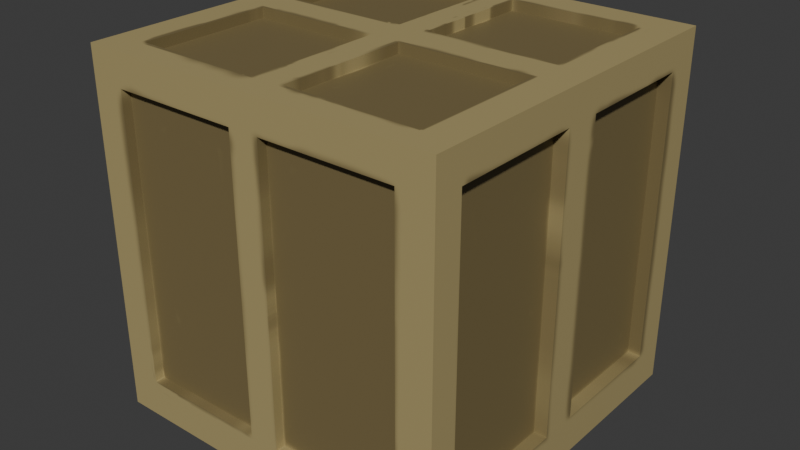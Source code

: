 # Source: crate.blend  (saved by Blender 4.2.66; exported with 4.5.12 LTS)
import bpy
from mathutils import Matrix  # noqa: F401  (used for matrix-valued properties, if any)

bpy.ops.wm.read_factory_settings(use_empty=True)
scene = bpy.context.scene
scene.name = 'Scene'

# ---- collections
col_collection = bpy.data.collections.new('Collection'); scene.collection.children.link(col_collection)

# ---- images (referenced by path relative to the original .blend; pixels are not part of the script)
import os
ASSET_DIR = os.environ.get("B2B_ASSET_DIR", "")  # directory of the original .blend (textures are referenced by path, not embedded)
HERE = os.path.dirname(os.path.abspath(__file__))  # packed textures are extracted next to this script under _unpacked/

def load_image(name, relpath, width, height, colorspace="sRGB"):
    """Load a texture the original file referenced (path relative to the .blend, or extracted next to this script)."""
    p = next((c for c in (os.path.join(HERE, relpath), os.path.join(ASSET_DIR, relpath)) if relpath and os.path.exists(c)), "")
    if p:
        img = bpy.data.images.load(p, check_existing=True)
        img.name = name
    else:  # same state as the original file: an image datablock whose file is absent (Cycles renders it pink)
        img = bpy.data.images.new(name, width, height)
        img.source = "FILE"
        img.filepath = "//" + (relpath or name)
    img.colorspace_settings.name = colorspace
    return img
img_crate = load_image('crate', '_unpacked/crate.9c17e83f.png', 1024, 1024, 'sRGB')

# ---- materials (node trees are filled in below, after node groups)
mat_crate = bpy.data.materials.new('crate')

# ---- material node trees
mat_crate.use_nodes = True; mat_crate.node_tree.nodes.clear()
_N = mat_crate.node_tree.nodes; _L = mat_crate.node_tree.links
n0 = _N.new('ShaderNodeBsdfPrincipled'); n0.name = 'Principled BSDF'; n0.location = (10, 300)
n1 = _N.new('ShaderNodeOutputMaterial'); n1.name = 'Material Output'; n1.location = (300, 300)
n2 = _N.new('ShaderNodeTexImage'); n2.name = 'Image Texture'; n2.location = (-320, 140)
n2.image = img_crate
_L.new(n0.outputs[0], n1.inputs[0])
_L.new(n2.outputs[0], n0.inputs[0])
n1.is_active_output = True

# ---- world
world_world = bpy.data.worlds.new('World'); scene.world = world_world
world_world.use_nodes = True; world_world.node_tree.nodes.clear()
_N = world_world.node_tree.nodes; _L = world_world.node_tree.links
n0 = _N.new('ShaderNodeOutputWorld'); n0.name = 'World Output'; n0.location = (300, 300)
n1 = _N.new('ShaderNodeBackground'); n1.name = 'Background'; n1.location = (10, 300)
n1.inputs[0].default_value = (0.05088, 0.05088, 0.05088, 1.0)
_L.new(n1.outputs[0], n0.inputs[0])
n0.is_active_output = True
world_world.color = (0.05088, 0.05088, 0.05088)
world_world.sun_shadow_jitter_overblur = 0.0

# ---- meshes
me_cube = bpy.data.meshes.new('Cube')
me_cube.from_pydata([(-1.861, -1.861, -0.2152), (-1.861, -1.861, 3.507), (-1.861, 1.861, -0.2152), (-1.861, 1.861, 3.507), (1.861, -1.861, -0.2152), (1.861, -1.861, 3.507), (1.861, 1.861, -0.2152), (1.861, 1.861, 3.507), (-1.861, -1.566, -0.2152), (-1.861, -1.566, 3.507), (1.861, -1.566, -0.2152), (1.861, -1.566, 3.507), (-1.861, 1.509, 3.507), (1.861, 1.509, -0.2152), (-1.861, 1.509, -0.2152), (1.861, 1.509, 3.507), (-1.861, -1.861, 3.171), (-1.861, 1.861, 3.171), (1.861, 1.861, 3.171), (1.861, -1.861, 3.171), (1.861, -1.566, 3.171), (-1.861, -1.566, 3.171), (1.861, 1.509, 3.171), (-1.861, 1.509, 3.171), (-1.861, 1.861, 0.1891), (1.861, 1.861, 0.1891), (1.861, -1.861, 0.1891), (1.861, -1.566, 0.1891), (-1.861, -1.566, 0.1891), (1.861, 1.509, 0.1891), (-1.861, 1.509, 0.1891), (-1.861, -1.861, 0.1891), (1.501, 1.861, -0.2152), (1.501, 1.861, 3.507), (1.501, -1.861, -0.2152), (1.501, -1.861, 3.507), (1.501, -1.566, 3.507), (1.501, -1.566, -0.2152), (1.501, 1.509, -0.2152), (1.501, 1.509, 3.507), (1.501, -1.861, 3.171), (1.501, 1.861, 3.171), (1.501, 1.861, 0.1891), (1.501, -1.861, 0.1891), (-1.513, 1.861, -0.2152), (-1.513, -1.861, 3.507), (-1.513, -1.566, -0.2152), (-1.513, 1.509, -0.2152), (-1.513, -1.861, 3.171), (-1.513, -1.861, 0.1891), (-1.513, 1.861, 3.507), (-1.513, -1.861, -0.2152), (-1.513, -1.566, 3.507), (-1.513, 1.509, 3.507), (-1.513, 1.861, 3.171), (-1.513, 1.861, 0.1891), (1.501, -1.861, 3.171), (1.501, -1.861, 0.1891), (-1.513, -1.861, 3.171), (-1.513, -1.861, 0.1891), (-1.861, 0.2073, -0.2152), (1.861, 0.2073, 3.507), (-1.861, 0.2073, 3.507), (1.861, 0.2073, -0.2152), (-1.861, 0.2073, 3.171), (1.861, 0.2073, 3.171), (1.861, 0.2073, 0.1891), (-1.861, 0.2073, 0.1891), (1.501, 0.2073, -0.2152), (1.501, 0.2073, 3.507), (-1.513, 0.2073, -0.2152), (-1.513, 0.2073, 3.507), (-1.861, -0.1848, -0.2152), (1.861, -0.1848, 3.507), (1.861, -0.1848, 3.171), (1.861, -0.1848, 0.1891), (1.501, -0.1848, -0.2152), (1.501, -0.1848, 3.507), (-1.513, -0.1848, -0.2152), (-1.513, -0.1848, 3.507), (-1.861, -0.1848, 3.507), (1.861, -0.1848, -0.2152), (-1.861, -0.1848, 3.171), (-1.861, -0.1848, 0.1891), (0.1365, 1.861, 3.507), (0.1365, -1.861, -0.2152), (0.1365, -1.566, 3.507), (0.1365, 1.509, 3.507), (0.1365, 1.861, 3.171), (0.1365, 1.861, 0.1891), (0.1365, 1.861, -0.2152), (0.1365, -1.861, 3.507), (0.1365, -1.566, -0.2152), (0.1365, 1.509, -0.2152), (0.1365, -1.861, 3.171), (0.1365, -1.861, 0.1891), (0.1365, -1.861, 3.171), (0.1365, -1.861, 0.1891), (0.1365, 0.2073, 3.507), (0.1365, 0.2073, -0.2152), (0.1365, -0.1848, 3.507), (0.1365, -0.1848, -0.2152), (-0.1783, 1.861, -0.2152), (-0.1783, -1.861, 3.507), (-0.1783, -1.566, -0.2152), (-0.1783, 1.509, -0.2152), (-0.1783, -1.861, 3.171), (-0.1783, -1.861, 0.1891), (-0.1783, -1.861, 3.171), (-0.1783, -1.861, 0.1891), (-0.1783, 0.2073, -0.2152), (-0.1783, -0.1848, -0.2152), (-0.1783, 1.861, 3.507), (-0.1783, -1.861, -0.2152), (-0.1783, -1.566, 3.507), (-0.1783, 1.509, 3.507), (-0.1783, 1.861, 3.171), (-0.1783, 1.861, 0.1891), (-0.1783, 0.2073, 3.507), (-0.1783, -0.1848, 3.507), (0.1365, 1.725, 3.171), (1.501, 1.725, 3.171), (0.1365, 1.725, 0.1891), (1.501, 1.725, 0.1891), (-1.513, 1.725, 3.171), (-1.513, 1.725, 0.1891), (-0.1783, 1.725, 3.171), (-0.1783, 1.725, 0.1891), (1.727, -0.1848, 3.171), (1.727, -1.566, 3.171), (1.727, -1.566, 0.1891), (1.727, 1.509, 3.171), (1.727, 1.509, 0.1891), (1.727, -0.1848, 0.1891), (1.727, 0.2073, 3.171), (1.727, 0.2073, 0.1891), (1.501, -1.767, 3.171), (1.501, -1.767, 0.1891), (-0.1783, -1.767, 3.171), (-1.513, -1.767, 3.171), (-0.1783, -1.767, 0.1891), (-1.513, -1.767, 0.1891), (0.1365, -1.767, 3.171), (0.1365, -1.767, 0.1891), (-1.755, 0.2073, 3.171), (-1.755, 1.509, 3.171), (-1.755, -1.566, 3.171), (-1.755, -1.566, 0.1891), (-1.755, 1.509, 0.1891), (-1.755, 0.2073, 0.1891), (-1.755, -0.1848, 3.171), (-1.755, -0.1848, 0.1891), (0.1365, -1.566, 3.402), (1.501, -1.566, 3.402), (0.1365, 1.509, 3.402), (1.501, 1.509, 3.402), (1.501, -0.1848, 3.402), (-1.513, -0.1848, 3.402), (-1.513, -1.566, 3.402), (1.501, 0.2073, 3.402), (-1.513, 1.509, 3.402), (-1.513, 0.2073, 3.402), (0.1365, 0.2073, 3.402), (0.1365, -0.1848, 3.402), (-0.1783, -1.566, 3.402), (-0.1783, 1.509, 3.402), (-0.1783, 0.2073, 3.402), (-0.1783, -0.1848, 3.402)], [], [(23, 12, 3, 17), (41, 33, 7, 18), (20, 11, 5, 19), (48, 45, 1, 16), (37, 10, 4, 34), (52, 9, 1, 45), (79, 80, 9, 52), (76, 81, 10, 37), (74, 73, 11, 20), (16, 1, 9, 21), (18, 7, 15, 22), (32, 6, 13, 38), (50, 3, 12, 53), (64, 62, 12, 23), (23, 30, 148, 145), (25, 18, 22, 29), (31, 16, 21, 28), (74, 20, 129, 128), (49, 48, 16, 31), (27, 20, 19, 26), (42, 41, 18, 25), (30, 23, 17, 24), (14, 30, 24, 2), (32, 42, 25, 6), (10, 27, 26, 4), (51, 49, 31, 0), (81, 75, 27, 10), (0, 31, 28, 8), (6, 25, 29, 13), (60, 67, 30, 14), (4, 26, 43, 34), (90, 89, 42, 32), (117, 55, 125, 127), (26, 19, 40, 43), (7, 33, 39, 15), (90, 32, 38, 93), (101, 76, 37, 92), (73, 77, 36, 11), (11, 36, 35, 5), (92, 37, 34, 85), (19, 5, 35, 40), (88, 84, 33, 41), (17, 3, 50, 54), (8, 46, 51, 0), (72, 78, 46, 8), (2, 44, 47, 14), (24, 17, 54, 55), (2, 24, 55, 44), (113, 107, 49, 51), (48, 49, 59, 58), (112, 50, 53, 115), (79, 52, 158, 157), (114, 52, 45, 103), (106, 103, 45, 48), (59, 109, 140, 141), (106, 48, 58, 108), (43, 40, 56, 57), (95, 43, 57, 97), (71, 118, 166, 161), (14, 47, 70, 60), (15, 39, 69, 61), (93, 38, 68, 99), (72, 83, 67, 60), (13, 29, 66, 63), (75, 74, 128, 133), (83, 82, 64, 67), (82, 80, 62, 64), (22, 15, 61, 65), (38, 13, 63, 68), (53, 12, 62, 71), (21, 9, 80, 82), (83, 28, 147, 151), (8, 28, 83, 72), (118, 71, 79, 119), (60, 70, 78, 72), (61, 69, 77, 73), (99, 68, 76, 101), (63, 66, 75, 81), (66, 65, 74, 75), (65, 61, 73, 74), (68, 63, 81, 76), (71, 62, 80, 79), (110, 99, 101, 111), (69, 98, 100, 77), (105, 93, 99, 110), (53, 71, 161, 160), (107, 95, 97, 109), (40, 94, 96, 56), (56, 96, 142, 136), (40, 35, 91, 94), (36, 86, 91, 35), (39, 87, 154, 155), (33, 84, 87, 39), (34, 43, 95, 85), (116, 112, 84, 88), (104, 92, 85, 113), (111, 101, 92, 104), (102, 90, 93, 105), (117, 116, 88, 89), (102, 117, 89, 90), (44, 55, 117, 102), (41, 42, 123, 121), (44, 102, 105, 47), (78, 111, 104, 46), (46, 104, 113, 51), (54, 50, 112, 116), (49, 107, 109, 59), (47, 105, 110, 70), (70, 110, 111, 78), (98, 118, 119, 100), (87, 115, 118, 98), (94, 106, 108, 96), (97, 96, 108, 109), (94, 91, 103, 106), (86, 114, 103, 91), (100, 119, 114, 86), (84, 112, 115, 87), (85, 95, 107, 113), (122, 120, 121, 123), (125, 124, 126, 127), (42, 89, 122, 123), (89, 88, 120, 122), (54, 116, 126, 124), (88, 41, 121, 120), (55, 54, 124, 125), (116, 117, 127, 126), (133, 128, 129, 130), (132, 131, 134, 135), (65, 66, 135, 134), (22, 65, 134, 131), (29, 22, 131, 132), (20, 27, 130, 129), (66, 29, 132, 135), (27, 75, 133, 130), (140, 138, 139, 141), (137, 136, 142, 143), (57, 56, 136, 137), (96, 97, 143, 142), (97, 57, 137, 143), (58, 59, 141, 139), (109, 108, 138, 140), (108, 58, 139, 138), (149, 144, 145, 148), (147, 146, 150, 151), (28, 21, 146, 147), (30, 67, 149, 148), (21, 82, 150, 146), (67, 64, 144, 149), (64, 23, 145, 144), (82, 83, 151, 150), (167, 157, 158, 164), (165, 160, 161, 166), (155, 154, 162, 159), (156, 163, 152, 153), (98, 69, 159, 162), (119, 79, 157, 167), (114, 119, 167, 164), (86, 36, 153, 152), (52, 114, 164, 158), (36, 77, 156, 153), (115, 53, 160, 165), (118, 115, 165, 166), (100, 86, 152, 163), (69, 39, 155, 159), (77, 100, 163, 156), (87, 98, 162, 154)])
_uv = me_cube.uv_layers.new(name='UVMap')
_uv.uv.foreach_set('vector', [0.6024, 0.2263, 0.625, 0.2263, 0.625, 0.25, 0.6024, 0.25, 0.6024, 0.4758, 0.625, 0.4758, 0.625, 0.5, 0.6024, 0.5, 0.6024, 0.7301, 0.625, 0.7301, 0.625, 0.75, 0.6024, 0.75, 0.6024, 0.9766, 0.625, 0.9766, 0.625, 1.0, 0.6024, 1.0, 0.3508, 0.7301, 0.375, 0.7301, 0.375, 0.75, 0.3508, 0.75, 0.8516, 0.7301, 0.875, 0.7301, 0.875, 0.75, 0.8516, 0.75, 0.8516, 0.6374, 0.875, 0.6374, 0.875, 0.7301, 0.8516, 0.7301, 0.3508, 0.6374, 0.375, 0.6374, 0.375, 0.7301, 0.3508, 0.7301, 0.6024, 0.6374, 0.625, 0.6374, 0.625, 0.7301, 0.6024, 0.7301, 0.6024, 0.0, 0.625, 0.0, 0.625, 0.01986, 0.6024, 0.01986, 0.6024, 0.5, 0.625, 0.5, 0.625, 0.5237, 0.6024, 0.5237, 0.3508, 0.5, 0.375, 0.5, 0.375, 0.5237, 0.3508, 0.5237, 0.8516, 0.5, 0.875, 0.5, 0.875, 0.5237, 0.8516, 0.5237, 0.6024, 0.1389, 0.625, 0.1389, 0.625, 0.2263, 0.6024, 0.2263, 0.6024, 0.2263, 0.4022, 0.2263, 0.4022, 0.2263, 0.6024, 0.2263, 0.4022, 0.5, 0.6024, 0.5, 0.6024, 0.5237, 0.4022, 0.5237, 0.4022, 0.0, 0.6024, 0.0, 0.6024, 0.01986, 0.4022, 0.01986, 0.6024, 0.6374, 0.6024, 0.7301, 0.6024, 0.7301, 0.6024, 0.6374, 0.4022, 0.9766, 0.6024, 0.9766, 0.6024, 1.0, 0.4022, 1.0, 0.4022, 0.7301, 0.6024, 0.7301, 0.6024, 0.75, 0.4022, 0.75, 0.4022, 0.4758, 0.6024, 0.4758, 0.6024, 0.5, 0.4022, 0.5, 0.4022, 0.2263, 0.6024, 0.2263, 0.6024, 0.25, 0.4022, 0.25, 0.375, 0.2263, 0.4022, 0.2263, 0.4022, 0.25, 0.375, 0.25, 0.375, 0.4758, 0.4022, 0.4758, 0.4022, 0.5, 0.375, 0.5, 0.375, 0.7301, 0.4022, 0.7301, 0.4022, 0.75, 0.375, 0.75, 0.375, 0.9766, 0.4022, 0.9766, 0.4022, 1.0, 0.375, 1.0, 0.375, 0.6374, 0.4022, 0.6374, 0.4022, 0.7301, 0.375, 0.7301, 0.375, 0.0, 0.4022, 0.0, 0.4022, 0.01986, 0.375, 0.01986, 0.375, 0.5, 0.4022, 0.5, 0.4022, 0.5237, 0.375, 0.5237, 0.375, 0.1389, 0.4022, 0.1389, 0.4022, 0.2263, 0.375, 0.2263, 0.375, 0.75, 0.4022, 0.75, 0.4022, 0.7742, 0.375, 0.7742, 0.375, 0.3842, 0.4022, 0.3842, 0.4022, 0.4758, 0.375, 0.4758, 0.4022, 0.363, 0.4022, 0.2734, 0.4022, 0.2734, 0.4022, 0.363, 0.4022, 0.75, 0.6024, 0.75, 0.6024, 0.7742, 0.4022, 0.7742, 0.625, 0.5, 0.6492, 0.5, 0.6492, 0.5237, 0.625, 0.5237, 0.2592, 0.5, 0.3508, 0.5, 0.3508, 0.5237, 0.2592, 0.5237, 0.2592, 0.6374, 0.3508, 0.6374, 0.3508, 0.7301, 0.2592, 0.7301, 0.625, 0.6374, 0.6492, 0.6374, 0.6492, 0.7301, 0.625, 0.7301, 0.625, 0.7301, 0.6492, 0.7301, 0.6492, 0.75, 0.625, 0.75, 0.2592, 0.7301, 0.3508, 0.7301, 0.3508, 0.75, 0.2592, 0.75, 0.6024, 0.75, 0.625, 0.75, 0.625, 0.7742, 0.6024, 0.7742, 0.6024, 0.3842, 0.625, 0.3842, 0.625, 0.4758, 0.6024, 0.4758, 0.6024, 0.25, 0.625, 0.25, 0.625, 0.2734, 0.6024, 0.2734, 0.125, 0.7301, 0.1484, 0.7301, 0.1484, 0.75, 0.125, 0.75, 0.125, 0.6374, 0.1484, 0.6374, 0.1484, 0.7301, 0.125, 0.7301, 0.125, 0.5, 0.1484, 0.5, 0.1484, 0.5237, 0.125, 0.5237, 0.4022, 0.25, 0.6024, 0.25, 0.6024, 0.2734, 0.4022, 0.2734, 0.375, 0.25, 0.4022, 0.25, 0.4022, 0.2734, 0.375, 0.2734, 0.375, 0.887, 0.4022, 0.887, 0.4022, 0.9766, 0.375, 0.9766, 0.6024, 0.9766, 0.4022, 0.9766, 0.4022, 0.9766, 0.6024, 0.9766, 0.762, 0.5, 0.8516, 0.5, 0.8516, 0.5237, 0.762, 0.5237, 0.8516, 0.6374, 0.8516, 0.7301, 0.8516, 0.7301, 0.8516, 0.6374, 0.762, 0.7301, 0.8516, 0.7301, 0.8516, 0.75, 0.762, 0.75, 0.6024, 0.887, 0.625, 0.887, 0.625, 0.9766, 0.6024, 0.9766, 0.4022, 0.9766, 0.4022, 0.887, 0.4022, 0.887, 0.4022, 0.9766, 0.6024, 0.887, 0.6024, 0.9766, 0.6024, 0.9766, 0.6024, 0.887, 0.4022, 0.7742, 0.6024, 0.7742, 0.6024, 0.7742, 0.4022, 0.7742, 0.4022, 0.8658, 0.4022, 0.7742, 0.4022, 0.7742, 0.4022, 0.8658, 0.8516, 0.6111, 0.762, 0.6111, 0.762, 0.6111, 0.8516, 0.6111, 0.125, 0.5237, 0.1484, 0.5237, 0.1484, 0.6111, 0.125, 0.6111, 0.625, 0.5237, 0.6492, 0.5237, 0.6492, 0.6111, 0.625, 0.6111, 0.2592, 0.5237, 0.3508, 0.5237, 0.3508, 0.6111, 0.2592, 0.6111, 0.375, 0.1126, 0.4022, 0.1126, 0.4022, 0.1389, 0.375, 0.1389, 0.375, 0.5237, 0.4022, 0.5237, 0.4022, 0.6111, 0.375, 0.6111, 0.4022, 0.6374, 0.6024, 0.6374, 0.6024, 0.6374, 0.4022, 0.6374, 0.4022, 0.1126, 0.6024, 0.1126, 0.6024, 0.1389, 0.4022, 0.1389, 0.6024, 0.1126, 0.625, 0.1126, 0.625, 0.1389, 0.6024, 0.1389, 0.6024, 0.5237, 0.625, 0.5237, 0.625, 0.6111, 0.6024, 0.6111, 0.3508, 0.5237, 0.375, 0.5237, 0.375, 0.6111, 0.3508, 0.6111, 0.8516, 0.5237, 0.875, 0.5237, 0.875, 0.6111, 0.8516, 0.6111, 0.6024, 0.01986, 0.625, 0.01986, 0.625, 0.1126, 0.6024, 0.1126, 0.4022, 0.1126, 0.4022, 0.01986, 0.4022, 0.01986, 0.4022, 0.1126, 0.375, 0.01986, 0.4022, 0.01986, 0.4022, 0.1126, 0.375, 0.1126, 0.762, 0.6111, 0.8516, 0.6111, 0.8516, 0.6374, 0.762, 0.6374, 0.125, 0.6111, 0.1484, 0.6111, 0.1484, 0.6374, 0.125, 0.6374, 0.625, 0.6111, 0.6492, 0.6111, 0.6492, 0.6374, 0.625, 0.6374, 0.2592, 0.6111, 0.3508, 0.6111, 0.3508, 0.6374, 0.2592, 0.6374, 0.375, 0.6111, 0.4022, 0.6111, 0.4022, 0.6374, 0.375, 0.6374, 0.4022, 0.6111, 0.6024, 0.6111, 0.6024, 0.6374, 0.4022, 0.6374, 0.6024, 0.6111, 0.625, 0.6111, 0.625, 0.6374, 0.6024, 0.6374, 0.3508, 0.6111, 0.375, 0.6111, 0.375, 0.6374, 0.3508, 0.6374, 0.8516, 0.6111, 0.875, 0.6111, 0.875, 0.6374, 0.8516, 0.6374, 0.238, 0.6111, 0.2592, 0.6111, 0.2592, 0.6374, 0.238, 0.6374, 0.6492, 0.6111, 0.7408, 0.6111, 0.7408, 0.6374, 0.6492, 0.6374, 0.238, 0.5237, 0.2592, 0.5237, 0.2592, 0.6111, 0.238, 0.6111, 0.8516, 0.5237, 0.8516, 0.6111, 0.8516, 0.6111, 0.8516, 0.5237, 0.4022, 0.887, 0.4022, 0.8658, 0.4022, 0.8658, 0.4022, 0.887, 0.6024, 0.7742, 0.6024, 0.8658, 0.6024, 0.8658, 0.6024, 0.7742, 0.6024, 0.7742, 0.6024, 0.8658, 0.6024, 0.8658, 0.6024, 0.7742, 0.6024, 0.7742, 0.625, 0.7742, 0.625, 0.8658, 0.6024, 0.8658, 0.6492, 0.7301, 0.7408, 0.7301, 0.7408, 0.75, 0.6492, 0.75, 0.6492, 0.5237, 0.7408, 0.5237, 0.7408, 0.5237, 0.6492, 0.5237, 0.6492, 0.5, 0.7408, 0.5, 0.7408, 0.5237, 0.6492, 0.5237, 0.375, 0.7742, 0.4022, 0.7742, 0.4022, 0.8658, 0.375, 0.8658, 0.6024, 0.363, 0.625, 0.363, 0.625, 0.3842, 0.6024, 0.3842, 0.238, 0.7301, 0.2592, 0.7301, 0.2592, 0.75, 0.238, 0.75, 0.238, 0.6374, 0.2592, 0.6374, 0.2592, 0.7301, 0.238, 0.7301, 0.238, 0.5, 0.2592, 0.5, 0.2592, 0.5237, 0.238, 0.5237, 0.4022, 0.363, 0.6024, 0.363, 0.6024, 0.3842, 0.4022, 0.3842, 0.375, 0.363, 0.4022, 0.363, 0.4022, 0.3842, 0.375, 0.3842, 0.375, 0.2734, 0.4022, 0.2734, 0.4022, 0.363, 0.375, 0.363, 0.6024, 0.4758, 0.4022, 0.4758, 0.4022, 0.4758, 0.6024, 0.4758, 0.1484, 0.5, 0.238, 0.5, 0.238, 0.5237, 0.1484, 0.5237, 0.1484, 0.6374, 0.238, 0.6374, 0.238, 0.7301, 0.1484, 0.7301, 0.1484, 0.7301, 0.238, 0.7301, 0.238, 0.75, 0.1484, 0.75, 0.6024, 0.2734, 0.625, 0.2734, 0.625, 0.363, 0.6024, 0.363, 0.4022, 0.9766, 0.4022, 0.887, 0.4022, 0.887, 0.4022, 0.9766, 0.1484, 0.5237, 0.238, 0.5237, 0.238, 0.6111, 0.1484, 0.6111, 0.1484, 0.6111, 0.238, 0.6111, 0.238, 0.6374, 0.1484, 0.6374, 0.7408, 0.6111, 0.762, 0.6111, 0.762, 0.6374, 0.7408, 0.6374, 0.7408, 0.5237, 0.762, 0.5237, 0.762, 0.6111, 0.7408, 0.6111, 0.6024, 0.8658, 0.6024, 0.887, 0.6024, 0.887, 0.6024, 0.8658, 0.4022, 0.8658, 0.6024, 0.8658, 0.6024, 0.887, 0.4022, 0.887, 0.6024, 0.8658, 0.625, 0.8658, 0.625, 0.887, 0.6024, 0.887, 0.7408, 0.7301, 0.762, 0.7301, 0.762, 0.75, 0.7408, 0.75, 0.7408, 0.6374, 0.762, 0.6374, 0.762, 0.7301, 0.7408, 0.7301, 0.7408, 0.5, 0.762, 0.5, 0.762, 0.5237, 0.7408, 0.5237, 0.375, 0.8658, 0.4022, 0.8658, 0.4022, 0.887, 0.375, 0.887, 0.4022, 0.3842, 0.6024, 0.3842, 0.6024, 0.4758, 0.4022, 0.4758, 0.4022, 0.2734, 0.6024, 0.2734, 0.6024, 0.363, 0.4022, 0.363, 0.4022, 0.4758, 0.4022, 0.3842, 0.4022, 0.3842, 0.4022, 0.4758, 0.4022, 0.3842, 0.6024, 0.3842, 0.6024, 0.3842, 0.4022, 0.3842, 0.6024, 0.2734, 0.6024, 0.363, 0.6024, 0.363, 0.6024, 0.2734, 0.6024, 0.3842, 0.6024, 0.4758, 0.6024, 0.4758, 0.6024, 0.3842, 0.4022, 0.2734, 0.6024, 0.2734, 0.6024, 0.2734, 0.4022, 0.2734, 0.6024, 0.363, 0.4022, 0.363, 0.4022, 0.363, 0.6024, 0.363, 0.4022, 0.6374, 0.6024, 0.6374, 0.6024, 0.7301, 0.4022, 0.7301, 0.4022, 0.5237, 0.6024, 0.5237, 0.6024, 0.6111, 0.4022, 0.6111, 0.6024, 0.6111, 0.4022, 0.6111, 0.4022, 0.6111, 0.6024, 0.6111, 0.6024, 0.5237, 0.6024, 0.6111, 0.6024, 0.6111, 0.6024, 0.5237, 0.4022, 0.5237, 0.6024, 0.5237, 0.6024, 0.5237, 0.4022, 0.5237, 0.6024, 0.7301, 0.4022, 0.7301, 0.4022, 0.7301, 0.6024, 0.7301, 0.4022, 0.6111, 0.4022, 0.5237, 0.4022, 0.5237, 0.4022, 0.6111, 0.4022, 0.7301, 0.4022, 0.6374, 0.4022, 0.6374, 0.4022, 0.7301, 0.4022, 0.887, 0.6024, 0.887, 0.6024, 0.9766, 0.4022, 0.9766, 0.4022, 0.7742, 0.6024, 0.7742, 0.6024, 0.8658, 0.4022, 0.8658, 0.4022, 0.7742, 0.6024, 0.7742, 0.6024, 0.7742, 0.4022, 0.7742, 0.6024, 0.8658, 0.4022, 0.8658, 0.4022, 0.8658, 0.6024, 0.8658, 0.4022, 0.8658, 0.4022, 0.7742, 0.4022, 0.7742, 0.4022, 0.8658, 0.6024, 0.9766, 0.4022, 0.9766, 0.4022, 0.9766, 0.6024, 0.9766, 0.4022, 0.887, 0.6024, 0.887, 0.6024, 0.887, 0.4022, 0.887, 0.6024, 0.887, 0.6024, 0.9766, 0.6024, 0.9766, 0.6024, 0.887, 0.4022, 0.1389, 0.6024, 0.1389, 0.6024, 0.2263, 0.4022, 0.2263, 0.4022, 0.01986, 0.6024, 0.01986, 0.6024, 0.1126, 0.4022, 0.1126, 0.4022, 0.01986, 0.6024, 0.01986, 0.6024, 0.01986, 0.4022, 0.01986, 0.4022, 0.2263, 0.4022, 0.1389, 0.4022, 0.1389, 0.4022, 0.2263, 0.6024, 0.01986, 0.6024, 0.1126, 0.6024, 0.1126, 0.6024, 0.01986, 0.4022, 0.1389, 0.6024, 0.1389, 0.6024, 0.1389, 0.4022, 0.1389, 0.6024, 0.1389, 0.6024, 0.2263, 0.6024, 0.2263, 0.6024, 0.1389, 0.6024, 0.1126, 0.4022, 0.1126, 0.4022, 0.1126, 0.6024, 0.1126, 0.762, 0.6374, 0.8516, 0.6374, 0.8516, 0.7301, 0.762, 0.7301, 0.762, 0.5237, 0.8516, 0.5237, 0.8516, 0.6111, 0.762, 0.6111, 0.6492, 0.5237, 0.7408, 0.5237, 0.7408, 0.6111, 0.6492, 0.6111, 0.6492, 0.6374, 0.7408, 0.6374, 0.7408, 0.7301, 0.6492, 0.7301, 0.7408, 0.6111, 0.6492, 0.6111, 0.6492, 0.6111, 0.7408, 0.6111, 0.762, 0.6374, 0.8516, 0.6374, 0.8516, 0.6374, 0.762, 0.6374, 0.762, 0.7301, 0.762, 0.6374, 0.762, 0.6374, 0.762, 0.7301, 0.7408, 0.7301, 0.6492, 0.7301, 0.6492, 0.7301, 0.7408, 0.7301, 0.8516, 0.7301, 0.762, 0.7301, 0.762, 0.7301, 0.8516, 0.7301, 0.6492, 0.7301, 0.6492, 0.6374, 0.6492, 0.6374, 0.6492, 0.7301, 0.762, 0.5237, 0.8516, 0.5237, 0.8516, 0.5237, 0.762, 0.5237, 0.762, 0.6111, 0.762, 0.5237, 0.762, 0.5237, 0.762, 0.6111, 0.7408, 0.6374, 0.7408, 0.7301, 0.7408, 0.7301, 0.7408, 0.6374, 0.6492, 0.6111, 0.6492, 0.5237, 0.6492, 0.5237, 0.6492, 0.6111, 0.6492, 0.6374, 0.7408, 0.6374, 0.7408, 0.6374, 0.6492, 0.6374, 0.7408, 0.5237, 0.7408, 0.6111, 0.7408, 0.6111, 0.7408, 0.5237])
me_cube.materials.append(mat_crate)
me_cube.update()

# ---- objects
ob_cube = bpy.data.objects.new('Cube', me_cube)

# ---- transforms, parenting, visibility, modifiers, constraints
ob_cube.location = (0.0, 0.0, 0.0)

# ---- collection membership
col_collection.objects.link(ob_cube)

# ---- scene / render settings (as saved in the file)
scene.frame_start = 1; scene.frame_end = 250; scene.frame_set(232)
scene.render.engine = 'BLENDER_EEVEE_NEXT'
bpy.context.view_layer.update()

# ---- added for rendering (the .blend has no active camera and no usable light): camera, sun
cam_auto = bpy.data.cameras.new('AutoCamera')
cam_auto.lens = 50.0
cam_auto.sensor_width = 36.0
cam_auto.clip_end = 1000.0
ob_auto_camera = bpy.data.objects.new('AutoCamera', cam_auto)
scene.collection.objects.link(ob_auto_camera)
ob_auto_camera.location = (5.96563, -7.15876, 6.41862)
ob_auto_camera.rotation_euler = (1.09748, -7.21219e-08, 0.694738)
scene.camera = ob_auto_camera
light_auto_sun = bpy.data.lights.new('AutoSun', 'SUN')
light_auto_sun.energy = 3.0
light_auto_sun.angle = 0.0523599
ob_auto_sun = bpy.data.objects.new('AutoSun', light_auto_sun)
scene.collection.objects.link(ob_auto_sun)
ob_auto_sun.rotation_euler = (0.872665, 0.174533, 0.523599)
bpy.context.view_layer.update()
